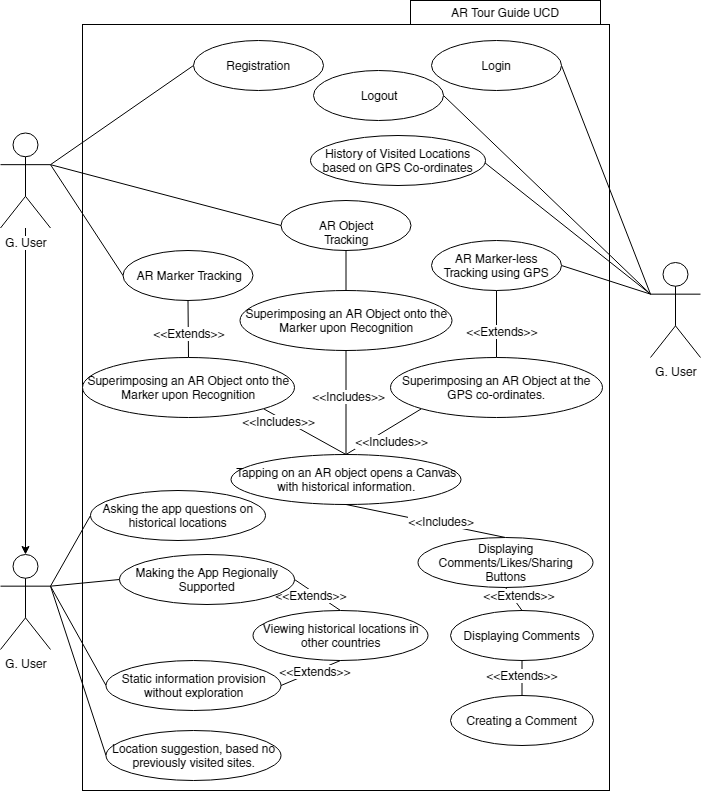

The diagram above was exported from draw.io. Its source (the exported page's mxGraphModel, read from the mxfile embedded in the PNG):
<mxGraphModel dx="1422" dy="723" grid="1" gridSize="10" guides="1" tooltips="1" connect="1" arrows="1" fold="1" page="1" pageScale="1" pageWidth="827" pageHeight="1169" math="0" shadow="0">
  <root>
    <mxCell id="0" />
    <mxCell id="1" parent="0" />
    <mxCell id="C2O9p0iJyz2FDVaiqeHB-1" value="" style="rounded=0;whiteSpace=wrap;html=1;" parent="1" vertex="1">
      <mxGeometry x="182" y="104" width="527" height="766" as="geometry" />
    </mxCell>
    <mxCell id="C2O9p0iJyz2FDVaiqeHB-2" value="AR Tour Guide UCD" style="rounded=0;whiteSpace=wrap;html=1;" parent="1" vertex="1">
      <mxGeometry x="510" y="80" width="190" height="24" as="geometry" />
    </mxCell>
    <mxCell id="C2O9p0iJyz2FDVaiqeHB-9" style="edgeStyle=none;rounded=0;orthogonalLoop=1;jettySize=auto;html=1;entryX=0.5;entryY=0;entryDx=0;entryDy=0;endArrow=none;endFill=0;" parent="1" source="C2O9p0iJyz2FDVaiqeHB-3" target="C2O9p0iJyz2FDVaiqeHB-4" edge="1">
      <mxGeometry relative="1" as="geometry" />
    </mxCell>
    <mxCell id="C2O9p0iJyz2FDVaiqeHB-10" value="&amp;lt;&amp;lt;Extends&amp;gt;&amp;gt;" style="text;html=1;resizable=0;points=[];align=center;verticalAlign=middle;labelBackgroundColor=#ffffff;" parent="C2O9p0iJyz2FDVaiqeHB-9" vertex="1" connectable="0">
      <mxGeometry x="0.398" y="2" relative="1" as="geometry">
        <mxPoint x="-2" y="-7" as="offset" />
      </mxGeometry>
    </mxCell>
    <mxCell id="C2O9p0iJyz2FDVaiqeHB-3" value="AR Marker Tracking" style="ellipse;whiteSpace=wrap;html=1;" parent="1" vertex="1">
      <mxGeometry x="222.5" y="330" width="130" height="50" as="geometry" />
    </mxCell>
    <mxCell id="C2O9p0iJyz2FDVaiqeHB-18" style="edgeStyle=none;rounded=0;orthogonalLoop=1;jettySize=auto;html=1;exitX=1;exitY=1;exitDx=0;exitDy=0;entryX=0.5;entryY=0;entryDx=0;entryDy=0;endArrow=none;endFill=0;" parent="1" source="C2O9p0iJyz2FDVaiqeHB-4" target="C2O9p0iJyz2FDVaiqeHB-17" edge="1">
      <mxGeometry relative="1" as="geometry" />
    </mxCell>
    <mxCell id="C2O9p0iJyz2FDVaiqeHB-21" value="&amp;lt;&amp;lt;Includes&amp;gt;&amp;gt;" style="text;html=1;resizable=0;points=[];align=center;verticalAlign=middle;labelBackgroundColor=#ffffff;" parent="C2O9p0iJyz2FDVaiqeHB-18" vertex="1" connectable="0">
      <mxGeometry x="-0.4746" y="-1" relative="1" as="geometry">
        <mxPoint x="-6" y="-1" as="offset" />
      </mxGeometry>
    </mxCell>
    <mxCell id="C2O9p0iJyz2FDVaiqeHB-4" value="Superimposing an AR Object onto the Marker upon Recognition" style="ellipse;whiteSpace=wrap;html=1;" parent="1" vertex="1">
      <mxGeometry x="182" y="437" width="212" height="60" as="geometry" />
    </mxCell>
    <mxCell id="C2O9p0iJyz2FDVaiqeHB-13" style="edgeStyle=none;rounded=0;orthogonalLoop=1;jettySize=auto;html=1;exitX=0;exitY=0.3333333333333333;exitDx=0;exitDy=0;exitPerimeter=0;entryX=1;entryY=0.5;entryDx=0;entryDy=0;endArrow=none;endFill=0;" parent="1" source="C2O9p0iJyz2FDVaiqeHB-5" target="C2O9p0iJyz2FDVaiqeHB-11" edge="1">
      <mxGeometry relative="1" as="geometry" />
    </mxCell>
    <mxCell id="fxlNYF93WPEEJZxjijOO-10" style="edgeStyle=none;rounded=0;orthogonalLoop=1;jettySize=auto;html=1;exitX=0;exitY=0.3333333333333333;exitDx=0;exitDy=0;exitPerimeter=0;entryX=1;entryY=0.5;entryDx=0;entryDy=0;endArrow=none;endFill=0;" parent="1" source="C2O9p0iJyz2FDVaiqeHB-5" target="fxlNYF93WPEEJZxjijOO-9" edge="1">
      <mxGeometry relative="1" as="geometry" />
    </mxCell>
    <mxCell id="fxlNYF93WPEEJZxjijOO-12" style="edgeStyle=none;rounded=0;orthogonalLoop=1;jettySize=auto;html=1;exitX=0;exitY=0.3333333333333333;exitDx=0;exitDy=0;exitPerimeter=0;entryX=1;entryY=0.5;entryDx=0;entryDy=0;endArrow=none;endFill=0;" parent="1" source="C2O9p0iJyz2FDVaiqeHB-5" target="fxlNYF93WPEEJZxjijOO-11" edge="1">
      <mxGeometry relative="1" as="geometry" />
    </mxCell>
    <mxCell id="C2O9p0iJyz2FDVaiqeHB-5" value="G. User" style="shape=umlActor;verticalLabelPosition=bottom;labelBackgroundColor=#ffffff;verticalAlign=top;html=1;outlineConnect=0;" parent="1" vertex="1">
      <mxGeometry x="750" y="342" width="50" height="95" as="geometry" />
    </mxCell>
    <mxCell id="C2O9p0iJyz2FDVaiqeHB-8" style="edgeStyle=none;rounded=0;orthogonalLoop=1;jettySize=auto;html=1;exitX=1;exitY=0.3333333333333333;exitDx=0;exitDy=0;exitPerimeter=0;entryX=0;entryY=0.5;entryDx=0;entryDy=0;endArrow=none;endFill=0;" parent="1" source="C2O9p0iJyz2FDVaiqeHB-6" target="C2O9p0iJyz2FDVaiqeHB-3" edge="1">
      <mxGeometry relative="1" as="geometry" />
    </mxCell>
    <mxCell id="fxlNYF93WPEEJZxjijOO-4" style="edgeStyle=none;rounded=0;orthogonalLoop=1;jettySize=auto;html=1;exitX=1;exitY=0.3333333333333333;exitDx=0;exitDy=0;exitPerimeter=0;entryX=0;entryY=0.5;entryDx=0;entryDy=0;endArrow=none;endFill=0;" parent="1" source="C2O9p0iJyz2FDVaiqeHB-6" target="fxlNYF93WPEEJZxjijOO-1" edge="1">
      <mxGeometry relative="1" as="geometry" />
    </mxCell>
    <mxCell id="fxlNYF93WPEEJZxjijOO-8" style="edgeStyle=none;rounded=0;orthogonalLoop=1;jettySize=auto;html=1;exitX=1;exitY=0.3333333333333333;exitDx=0;exitDy=0;exitPerimeter=0;entryX=0;entryY=0.5;entryDx=0;entryDy=0;endArrow=none;endFill=0;" parent="1" source="C2O9p0iJyz2FDVaiqeHB-6" target="fxlNYF93WPEEJZxjijOO-7" edge="1">
      <mxGeometry relative="1" as="geometry" />
    </mxCell>
    <mxCell id="W0mj1R1rwGW18SDOFD5H-2" value="" style="edgeStyle=orthogonalEdgeStyle;rounded=0;orthogonalLoop=1;jettySize=auto;html=1;" parent="1" source="C2O9p0iJyz2FDVaiqeHB-6" target="W0mj1R1rwGW18SDOFD5H-1" edge="1">
      <mxGeometry relative="1" as="geometry" />
    </mxCell>
    <mxCell id="C2O9p0iJyz2FDVaiqeHB-6" value="G. User" style="shape=umlActor;verticalLabelPosition=bottom;labelBackgroundColor=#ffffff;verticalAlign=top;html=1;outlineConnect=0;" parent="1" vertex="1">
      <mxGeometry x="100" y="212.5" width="50" height="95" as="geometry" />
    </mxCell>
    <mxCell id="W0mj1R1rwGW18SDOFD5H-4" style="rounded=0;orthogonalLoop=1;jettySize=auto;html=1;exitX=1;exitY=0.3333333333333333;exitDx=0;exitDy=0;exitPerimeter=0;entryX=0;entryY=0.5;entryDx=0;entryDy=0;endArrow=none;endFill=0;" parent="1" source="W0mj1R1rwGW18SDOFD5H-1" target="W0mj1R1rwGW18SDOFD5H-3" edge="1">
      <mxGeometry relative="1" as="geometry" />
    </mxCell>
    <mxCell id="W0mj1R1rwGW18SDOFD5H-7" style="edgeStyle=none;rounded=0;orthogonalLoop=1;jettySize=auto;html=1;exitX=1;exitY=0.3333333333333333;exitDx=0;exitDy=0;exitPerimeter=0;entryX=0;entryY=0.5;entryDx=0;entryDy=0;endArrow=none;endFill=0;" parent="1" source="W0mj1R1rwGW18SDOFD5H-1" target="W0mj1R1rwGW18SDOFD5H-5" edge="1">
      <mxGeometry relative="1" as="geometry" />
    </mxCell>
    <mxCell id="W0mj1R1rwGW18SDOFD5H-12" style="edgeStyle=none;rounded=0;orthogonalLoop=1;jettySize=auto;html=1;exitX=1;exitY=0.3333333333333333;exitDx=0;exitDy=0;exitPerimeter=0;entryX=0;entryY=0.5;entryDx=0;entryDy=0;endArrow=none;endFill=0;" parent="1" source="W0mj1R1rwGW18SDOFD5H-1" target="W0mj1R1rwGW18SDOFD5H-11" edge="1">
      <mxGeometry relative="1" as="geometry" />
    </mxCell>
    <mxCell id="W0mj1R1rwGW18SDOFD5H-1" value="G. User" style="shape=umlActor;verticalLabelPosition=bottom;labelBackgroundColor=#ffffff;verticalAlign=top;html=1;outlineConnect=0;" parent="1" vertex="1">
      <mxGeometry x="100" y="634" width="50" height="95" as="geometry" />
    </mxCell>
    <mxCell id="C2O9p0iJyz2FDVaiqeHB-15" style="edgeStyle=none;rounded=0;orthogonalLoop=1;jettySize=auto;html=1;exitX=0.5;exitY=1;exitDx=0;exitDy=0;entryX=0.5;entryY=0;entryDx=0;entryDy=0;endArrow=none;endFill=0;" parent="1" source="C2O9p0iJyz2FDVaiqeHB-11" target="C2O9p0iJyz2FDVaiqeHB-14" edge="1">
      <mxGeometry relative="1" as="geometry" />
    </mxCell>
    <mxCell id="C2O9p0iJyz2FDVaiqeHB-16" value="&amp;lt;&amp;lt;Extends&amp;gt;&amp;gt;" style="text;html=1;resizable=0;points=[];align=center;verticalAlign=middle;labelBackgroundColor=#ffffff;" parent="C2O9p0iJyz2FDVaiqeHB-15" vertex="1" connectable="0">
      <mxGeometry x="0.3686" y="4" relative="1" as="geometry">
        <mxPoint x="1" y="-5.5" as="offset" />
      </mxGeometry>
    </mxCell>
    <mxCell id="C2O9p0iJyz2FDVaiqeHB-11" value="AR Marker-less Tracking using GPS" style="ellipse;whiteSpace=wrap;html=1;" parent="1" vertex="1">
      <mxGeometry x="531" y="320" width="130" height="50" as="geometry" />
    </mxCell>
    <mxCell id="C2O9p0iJyz2FDVaiqeHB-19" style="edgeStyle=none;rounded=0;orthogonalLoop=1;jettySize=auto;html=1;exitX=0;exitY=1;exitDx=0;exitDy=0;endArrow=none;endFill=0;entryX=0.5;entryY=0;entryDx=0;entryDy=0;" parent="1" source="C2O9p0iJyz2FDVaiqeHB-14" target="C2O9p0iJyz2FDVaiqeHB-17" edge="1">
      <mxGeometry relative="1" as="geometry">
        <mxPoint x="440" y="360" as="targetPoint" />
      </mxGeometry>
    </mxCell>
    <mxCell id="C2O9p0iJyz2FDVaiqeHB-20" value="&amp;lt;&amp;lt;Includes&amp;gt;&amp;gt;" style="text;html=1;resizable=0;points=[];align=center;verticalAlign=middle;labelBackgroundColor=#ffffff;" parent="C2O9p0iJyz2FDVaiqeHB-19" vertex="1" connectable="0">
      <mxGeometry x="-0.3434" y="-2" relative="1" as="geometry">
        <mxPoint x="-4.5" y="18.5" as="offset" />
      </mxGeometry>
    </mxCell>
    <mxCell id="C2O9p0iJyz2FDVaiqeHB-14" value="Superimposing an AR Object at the GPS co-ordinates." style="ellipse;whiteSpace=wrap;html=1;" parent="1" vertex="1">
      <mxGeometry x="490" y="437" width="212" height="60" as="geometry" />
    </mxCell>
    <mxCell id="C2O9p0iJyz2FDVaiqeHB-23" style="edgeStyle=none;rounded=0;orthogonalLoop=1;jettySize=auto;html=1;exitX=0.5;exitY=1;exitDx=0;exitDy=0;entryX=0.5;entryY=0;entryDx=0;entryDy=0;endArrow=none;endFill=0;" parent="1" source="C2O9p0iJyz2FDVaiqeHB-17" target="C2O9p0iJyz2FDVaiqeHB-22" edge="1">
      <mxGeometry relative="1" as="geometry" />
    </mxCell>
    <mxCell id="C2O9p0iJyz2FDVaiqeHB-24" value="&amp;lt;&amp;lt;Includes&amp;gt;" style="text;html=1;resizable=0;points=[];align=center;verticalAlign=middle;labelBackgroundColor=#ffffff;" parent="C2O9p0iJyz2FDVaiqeHB-23" vertex="1" connectable="0">
      <mxGeometry x="0.4571" y="-1" relative="1" as="geometry">
        <mxPoint x="-21.5" y="-9" as="offset" />
      </mxGeometry>
    </mxCell>
    <mxCell id="C2O9p0iJyz2FDVaiqeHB-17" value="Tapping on an AR object opens a Canvas with historical information." style="ellipse;whiteSpace=wrap;html=1;" parent="1" vertex="1">
      <mxGeometry x="330.5" y="534" width="230" height="50" as="geometry" />
    </mxCell>
    <mxCell id="C2O9p0iJyz2FDVaiqeHB-22" value="Displaying Comments/Likes/Sharing Buttons" style="ellipse;whiteSpace=wrap;html=1;" parent="1" vertex="1">
      <mxGeometry x="517.5" y="617" width="175" height="50" as="geometry" />
    </mxCell>
    <mxCell id="C2O9p0iJyz2FDVaiqeHB-27" style="edgeStyle=none;rounded=0;orthogonalLoop=1;jettySize=auto;html=1;exitX=1;exitY=0;exitDx=0;exitDy=0;entryX=0;entryY=0.3333333333333333;entryDx=0;entryDy=0;entryPerimeter=0;endArrow=none;endFill=0;" parent="1" source="C2O9p0iJyz2FDVaiqeHB-26" target="C2O9p0iJyz2FDVaiqeHB-5" edge="1">
      <mxGeometry relative="1" as="geometry" />
    </mxCell>
    <mxCell id="C2O9p0iJyz2FDVaiqeHB-26" value="History of Visited Locations based on GPS Co-ordinates" style="ellipse;whiteSpace=wrap;html=1;" parent="1" vertex="1">
      <mxGeometry x="410" y="215" width="175" height="50" as="geometry" />
    </mxCell>
    <mxCell id="SQ7xVyjuKNkhIXtSEK_A-2" style="rounded=0;orthogonalLoop=1;jettySize=auto;html=1;exitX=0.5;exitY=0;exitDx=0;exitDy=0;entryX=0.5;entryY=1;entryDx=0;entryDy=0;endArrow=none;endFill=0;" parent="1" source="SQ7xVyjuKNkhIXtSEK_A-1" target="C2O9p0iJyz2FDVaiqeHB-22" edge="1">
      <mxGeometry relative="1" as="geometry" />
    </mxCell>
    <mxCell id="SQ7xVyjuKNkhIXtSEK_A-3" value="&amp;lt;&amp;lt;Extends&amp;gt;&amp;gt;" style="text;html=1;resizable=0;points=[];align=center;verticalAlign=middle;labelBackgroundColor=#ffffff;" parent="SQ7xVyjuKNkhIXtSEK_A-2" vertex="1" connectable="0">
      <mxGeometry x="-0.5496" y="2" relative="1" as="geometry">
        <mxPoint x="2" y="-11.5" as="offset" />
      </mxGeometry>
    </mxCell>
    <mxCell id="SQ7xVyjuKNkhIXtSEK_A-5" style="edgeStyle=none;rounded=0;orthogonalLoop=1;jettySize=auto;html=1;exitX=0.5;exitY=1;exitDx=0;exitDy=0;entryX=0.5;entryY=0;entryDx=0;entryDy=0;endArrow=none;endFill=0;" parent="1" source="SQ7xVyjuKNkhIXtSEK_A-1" target="SQ7xVyjuKNkhIXtSEK_A-4" edge="1">
      <mxGeometry relative="1" as="geometry" />
    </mxCell>
    <mxCell id="SQ7xVyjuKNkhIXtSEK_A-6" value="&amp;lt;&amp;lt;Extends&amp;gt;&amp;gt;" style="text;html=1;resizable=0;points=[];align=center;verticalAlign=middle;labelBackgroundColor=#ffffff;" parent="SQ7xVyjuKNkhIXtSEK_A-5" vertex="1" connectable="0">
      <mxGeometry x="0.424" y="-1" relative="1" as="geometry">
        <mxPoint x="0.5" y="-11" as="offset" />
      </mxGeometry>
    </mxCell>
    <mxCell id="SQ7xVyjuKNkhIXtSEK_A-1" value="Displaying Comments" style="ellipse;whiteSpace=wrap;html=1;" parent="1" vertex="1">
      <mxGeometry x="550" y="690" width="143" height="50" as="geometry" />
    </mxCell>
    <mxCell id="SQ7xVyjuKNkhIXtSEK_A-4" value="Creating a Comment" style="ellipse;whiteSpace=wrap;html=1;" parent="1" vertex="1">
      <mxGeometry x="550" y="775" width="143" height="50" as="geometry" />
    </mxCell>
    <mxCell id="fxlNYF93WPEEJZxjijOO-3" style="rounded=0;orthogonalLoop=1;jettySize=auto;html=1;exitX=0.5;exitY=1;exitDx=0;exitDy=0;entryX=0.5;entryY=0;entryDx=0;entryDy=0;endArrow=none;endFill=0;" parent="1" source="fxlNYF93WPEEJZxjijOO-1" target="fxlNYF93WPEEJZxjijOO-2" edge="1">
      <mxGeometry relative="1" as="geometry" />
    </mxCell>
    <mxCell id="fxlNYF93WPEEJZxjijOO-1" value="AR Object Tracking" style="ellipse;whiteSpace=wrap;html=1;" parent="1" vertex="1">
      <mxGeometry x="380.5" y="280" width="130" height="50" as="geometry" />
    </mxCell>
    <mxCell id="fxlNYF93WPEEJZxjijOO-5" style="edgeStyle=none;rounded=0;orthogonalLoop=1;jettySize=auto;html=1;exitX=0.5;exitY=1;exitDx=0;exitDy=0;entryX=0.5;entryY=0;entryDx=0;entryDy=0;endArrow=none;endFill=0;" parent="1" source="fxlNYF93WPEEJZxjijOO-2" target="C2O9p0iJyz2FDVaiqeHB-17" edge="1">
      <mxGeometry relative="1" as="geometry" />
    </mxCell>
    <mxCell id="fxlNYF93WPEEJZxjijOO-6" value="&amp;lt;&amp;lt;Includes&amp;gt;&amp;gt;" style="text;html=1;resizable=0;points=[];align=center;verticalAlign=middle;labelBackgroundColor=#ffffff;" parent="fxlNYF93WPEEJZxjijOO-5" vertex="1" connectable="0">
      <mxGeometry x="0.4622" y="2" relative="1" as="geometry">
        <mxPoint x="0.5" y="-30.5" as="offset" />
      </mxGeometry>
    </mxCell>
    <mxCell id="fxlNYF93WPEEJZxjijOO-2" value="Superimposing an AR Object onto the Marker upon Recognition" style="ellipse;whiteSpace=wrap;html=1;" parent="1" vertex="1">
      <mxGeometry x="339.5" y="370" width="212" height="60" as="geometry" />
    </mxCell>
    <mxCell id="fxlNYF93WPEEJZxjijOO-7" value="Registration" style="ellipse;whiteSpace=wrap;html=1;" parent="1" vertex="1">
      <mxGeometry x="293" y="120" width="130" height="50" as="geometry" />
    </mxCell>
    <mxCell id="fxlNYF93WPEEJZxjijOO-9" value="Login" style="ellipse;whiteSpace=wrap;html=1;" parent="1" vertex="1">
      <mxGeometry x="531" y="120" width="130" height="50" as="geometry" />
    </mxCell>
    <mxCell id="fxlNYF93WPEEJZxjijOO-11" value="Logout" style="ellipse;whiteSpace=wrap;html=1;" parent="1" vertex="1">
      <mxGeometry x="413" y="150" width="130" height="50" as="geometry" />
    </mxCell>
    <mxCell id="W0mj1R1rwGW18SDOFD5H-3" value="Asking the app questions on historical locations" style="ellipse;whiteSpace=wrap;html=1;" parent="1" vertex="1">
      <mxGeometry x="190" y="570" width="175" height="50" as="geometry" />
    </mxCell>
    <mxCell id="W0mj1R1rwGW18SDOFD5H-9" style="edgeStyle=none;rounded=0;orthogonalLoop=1;jettySize=auto;html=1;exitX=1;exitY=0.5;exitDx=0;exitDy=0;entryX=0.5;entryY=0;entryDx=0;entryDy=0;endArrow=none;endFill=0;" parent="1" source="W0mj1R1rwGW18SDOFD5H-5" target="W0mj1R1rwGW18SDOFD5H-8" edge="1">
      <mxGeometry relative="1" as="geometry" />
    </mxCell>
    <mxCell id="W0mj1R1rwGW18SDOFD5H-10" value="&amp;lt;&amp;lt;Extends&amp;gt;&amp;gt;" style="text;html=1;resizable=0;points=[];align=center;verticalAlign=middle;labelBackgroundColor=#ffffff;" parent="W0mj1R1rwGW18SDOFD5H-9" vertex="1" connectable="0">
      <mxGeometry x="0.4244" y="3" relative="1" as="geometry">
        <mxPoint x="-18.5" y="-4.5" as="offset" />
      </mxGeometry>
    </mxCell>
    <mxCell id="W0mj1R1rwGW18SDOFD5H-5" value="Making the App Regionally Supported" style="ellipse;whiteSpace=wrap;html=1;" parent="1" vertex="1">
      <mxGeometry x="219" y="634" width="175" height="50" as="geometry" />
    </mxCell>
    <mxCell id="W0mj1R1rwGW18SDOFD5H-8" value="Viewing historical locations in other countries" style="ellipse;whiteSpace=wrap;html=1;" parent="1" vertex="1">
      <mxGeometry x="352.5" y="690" width="175" height="50" as="geometry" />
    </mxCell>
    <mxCell id="W0mj1R1rwGW18SDOFD5H-15" style="edgeStyle=none;rounded=0;orthogonalLoop=1;jettySize=auto;html=1;exitX=1;exitY=0.5;exitDx=0;exitDy=0;entryX=0.5;entryY=1;entryDx=0;entryDy=0;endArrow=none;endFill=0;" parent="1" source="W0mj1R1rwGW18SDOFD5H-11" target="W0mj1R1rwGW18SDOFD5H-8" edge="1">
      <mxGeometry relative="1" as="geometry" />
    </mxCell>
    <mxCell id="W0mj1R1rwGW18SDOFD5H-16" value="&amp;lt;&amp;lt;Extends&amp;gt;&amp;gt;" style="text;html=1;resizable=0;points=[];align=center;verticalAlign=middle;labelBackgroundColor=#ffffff;" parent="W0mj1R1rwGW18SDOFD5H-15" vertex="1" connectable="0">
      <mxGeometry x="-0.3544" y="3" relative="1" as="geometry">
        <mxPoint x="15.5" y="-4" as="offset" />
      </mxGeometry>
    </mxCell>
    <mxCell id="W0mj1R1rwGW18SDOFD5H-11" value="Static information provision without exploration" style="ellipse;whiteSpace=wrap;html=1;" parent="1" vertex="1">
      <mxGeometry x="205.5" y="740" width="175" height="50" as="geometry" />
    </mxCell>
    <mxCell id="j0Sg1yh1txnQ-uTne15y-2" style="rounded=0;orthogonalLoop=1;jettySize=auto;html=1;exitX=0;exitY=0.5;exitDx=0;exitDy=0;entryX=1;entryY=0.3333333333333333;entryDx=0;entryDy=0;entryPerimeter=0;endArrow=none;endFill=0;" edge="1" parent="1" source="j0Sg1yh1txnQ-uTne15y-1" target="W0mj1R1rwGW18SDOFD5H-1">
      <mxGeometry relative="1" as="geometry" />
    </mxCell>
    <mxCell id="j0Sg1yh1txnQ-uTne15y-1" value="Location suggestion, based no previously visited sites." style="ellipse;whiteSpace=wrap;html=1;" vertex="1" parent="1">
      <mxGeometry x="205.5" y="810" width="175" height="50" as="geometry" />
    </mxCell>
  </root>
</mxGraphModel>